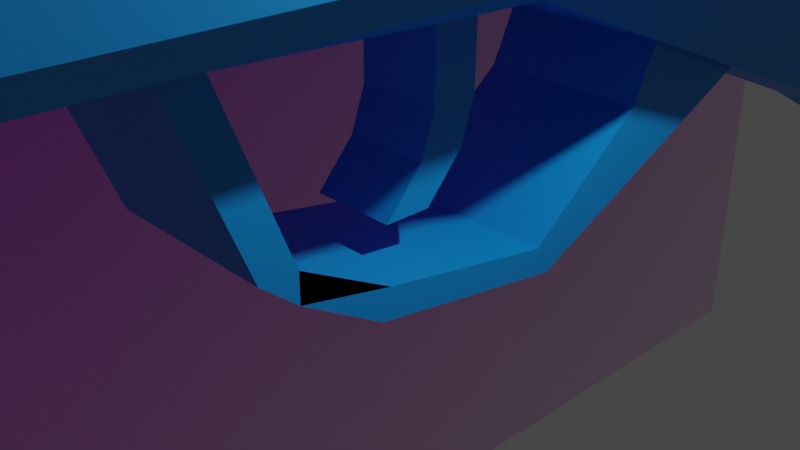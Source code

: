 # Source: DoubleBarrel70percentdone.blend  (saved by Blender 3.3.6; exported with 4.5.12 LTS)
import bpy
from mathutils import Matrix  # noqa: F401  (used for matrix-valued properties, if any)

bpy.ops.wm.read_factory_settings(use_empty=True)
scene = bpy.context.scene
scene.name = 'Scene'

# ---- collections
col_collection = bpy.data.collections.new('Collection'); scene.collection.children.link(col_collection)
col_collection_2 = bpy.data.collections.new('Collection 2'); col_collection.children.link(col_collection_2)

# ---- images (referenced by path relative to the original .blend; pixels are not part of the script)
import os
ASSET_DIR = os.environ.get("B2B_ASSET_DIR", "")  # directory of the original .blend (textures are referenced by path, not embedded)
HERE = os.path.dirname(os.path.abspath(__file__))  # packed textures are extracted next to this script under _unpacked/

def load_image(name, relpath, width, height, colorspace="sRGB"):
    """Load a texture the original file referenced (path relative to the .blend, or extracted next to this script)."""
    p = next((c for c in (os.path.join(HERE, relpath), os.path.join(ASSET_DIR, relpath)) if relpath and os.path.exists(c)), "")
    if p:
        img = bpy.data.images.load(p, check_existing=True)
        img.name = name
    else:  # same state as the original file: an image datablock whose file is absent (Cycles renders it pink)
        img = bpy.data.images.new(name, width, height)
        img.source = "FILE"
        img.filepath = "//" + (relpath or name)
    img.colorspace_settings.name = colorspace
    return img
img_obrez_1200x800_jpg = load_image('obrez-1200x800.jpg', 'obrez-1200x800.jpg', 1024, 1024, 'sRGB')

# ---- materials (node trees are filled in below, after node groups)
mat_material = bpy.data.materials.new('Material')
mat_material.alpha_threshold = 0.0
mat_material.use_transparent_shadow = False
mat_material.roughness = 0.5
mat_material.line_color = (0.0, 0.0, 0.0, 1.0)
mat_obrez_1200x800 = bpy.data.materials.new('obrez-1200x800')
mat_obrez_1200x800.surface_render_method = 'BLENDED'
mat_obrez_1200x800.blend_method = 'BLEND'
mat_obrez_1200x800.use_transparent_shadow = False
mat_material_001 = bpy.data.materials.new('Material.001')
mat_material_001.alpha_threshold = 0.0
mat_material_001.use_transparent_shadow = False
mat_material_001.roughness = 0.5
mat_material_001.line_color = (0.0, 0.0, 0.0, 1.0)

# ---- material node trees
mat_material.use_nodes = True; mat_material.node_tree.nodes.clear()
_N = mat_material.node_tree.nodes; _L = mat_material.node_tree.links
n0 = _N.new('ShaderNodeOutputMaterial'); n0.name = 'Material Output'; n0.location = (300, 300)
n1 = _N.new('ShaderNodeBsdfPrincipled'); n1.name = 'Principled BSDF'; n1.location = (10, 300)
n1.distribution = 'GGX'
n1.subsurface_method = 'RANDOM_WALK_SKIN'
n1.inputs[0].default_value = (0.0, 0.2831, 0.8, 1.0)
n1.inputs[3].default_value = 1.45
n1.inputs[27].default_value = (0.0, 0.0, 0.0, 1.0)
n1.inputs[28].default_value = 1.0
_L.new(n1.outputs[0], n0.inputs[0])
n0.is_active_output = True
mat_obrez_1200x800.use_nodes = True; mat_obrez_1200x800.node_tree.nodes.clear()
_N = mat_obrez_1200x800.node_tree.nodes; _L = mat_obrez_1200x800.node_tree.links
n0 = _N.new('ShaderNodeOutputMaterial'); n0.name = 'Material Output'; n0.location = (300, 300)
n1 = _N.new('ShaderNodeTexImage'); n1.name = 'Image Texture'; n1.location = (-200, 300)
n1.image = img_obrez_1200x800_jpg
n1.extension = 'CLIP'
n2 = _N.new('ShaderNodeBsdfPrincipled'); n2.name = 'Principled BSDF'; n2.location = (0, 300)
n2.distribution = 'GGX'
n2.subsurface_method = 'RANDOM_WALK_SKIN'
n2.inputs[3].default_value = 1.45
n2.inputs[27].default_value = (0.0, 0.0, 0.0, 1.0)
n2.inputs[28].default_value = 1.0
_L.new(n1.outputs[0], n2.inputs[0])
_L.new(n1.outputs[1], n2.inputs[4])
_L.new(n2.outputs[0], n0.inputs[0])
n0.is_active_output = True
mat_material_001.use_nodes = True; mat_material_001.node_tree.nodes.clear()
_N = mat_material_001.node_tree.nodes; _L = mat_material_001.node_tree.links
n0 = _N.new('ShaderNodeOutputMaterial'); n0.name = 'Material Output'; n0.location = (300, 300)
n1 = _N.new('ShaderNodeBsdfPrincipled'); n1.name = 'Principled BSDF'; n1.location = (10, 300)
n1.distribution = 'GGX'
n1.subsurface_method = 'RANDOM_WALK_SKIN'
n1.inputs[0].default_value = (0.03955, 0.03689, 0.03071, 1.0)
n1.inputs[3].default_value = 1.45
n1.inputs[27].default_value = (0.0, 0.0, 0.0, 1.0)
n1.inputs[28].default_value = 1.0
_L.new(n1.outputs[0], n0.inputs[0])
n0.is_active_output = True

# ---- world
world_world = bpy.data.worlds.new('World'); scene.world = world_world
world_world.use_nodes = True; world_world.node_tree.nodes.clear()
_N = world_world.node_tree.nodes; _L = world_world.node_tree.links
n0 = _N.new('ShaderNodeOutputWorld'); n0.name = 'World Output'; n0.location = (300, 300)
n1 = _N.new('ShaderNodeBackground'); n1.name = 'Background'; n1.location = (10, 300)
n1.inputs[0].default_value = (0.05088, 0.05088, 0.05088, 1.0)
_L.new(n1.outputs[0], n0.inputs[0])
n0.is_active_output = True
world_world.color = (0.05088, 0.05088, 0.05088)
world_world.use_sun_shadow = False
world_world.sun_shadow_jitter_overblur = 0.0

# ---- cameras
cam_camera = bpy.data.cameras.new('Camera')
cam_camera.clip_end = 100.0
cam_camera.ortho_scale = 7.314

# ---- lights
light_light = bpy.data.lights.new('Light', 'POINT')
light_light.transmission_factor = 0.0
light_light.energy = 1000.0
light_light.shadow_soft_size = 0.1
light_light.shadow_maximum_resolution = 0.006
light_light.use_absolute_resolution = True

# ---- meshes
me_cube = bpy.data.meshes.new('Cube')
me_cube.from_pydata([(-0.9175, -0.3823, 2.515), (0.9431, -0.3823, 2.515), (0.8824, -0.3566, 2.172), (-0.07157, -0.3566, 2.172), (-0.9175, -15.32, 1.433), (0.7164, -0.3566, 1.92), (-0.2375, -0.3566, 1.92), (0.9431, -15.32, 1.433), (-0.4641, -0.3566, 1.828), (0.4898, -0.3566, 1.828), (-0.6908, -0.3566, 1.92), (0.2631, -0.3566, 1.92), (-0.9175, -15.44, 1.683), (-0.8567, -0.3566, 2.172), (0.9431, -15.44, 1.682), (0.09721, -0.3566, 2.172), (-0.9175, -15.1, 1.255), (0.9431, -15.18, 1.255), (0.9431, 10.3, -2.695), (0.4944, 10.83, -2.607), (0.4963, -0.3587, 0.6602), (0.9341, 0.5117, 0.8665), (0.9431, -0.3585, 1.177), (-0.9175, 10.29, -2.693), (-0.4687, 10.83, -2.607), (-0.9175, 0.5117, 0.8665), (-0.4707, -0.3587, 0.6602), (-0.9175, -0.3566, 1.179), (0.9431, 9.216, -1.342), (0.4943, 9.524, -0.919), (-0.9175, 9.216, -1.342), (-0.4687, 9.524, -0.919), (-0.9175, 7.969, -2.854), (-0.4687, 7.495, -3.097), (0.9431, 7.969, -2.854), (0.4943, 7.495, -3.097), (0.9431, 2.951, 1.897), (0.4943, 2.951, 1.897), (-0.4687, 2.951, 1.897), (-0.9175, 2.951, 1.897), (0.9431, 9.989, -2.076), (0.4943, 10.41, -1.763), (-0.9175, 9.989, -2.076), (-0.4687, 10.41, -1.763), (-0.9175, 5.767, 0.4214), (-0.4687, 5.951, 0.9065), (-0.9175, 6.796, -0.0245), (-0.4687, 7.024, 0.442), (0.9431, 6.796, -0.0245), (0.4943, 7.024, 0.442), (0.9431, 5.767, 0.4214), (0.4943, 5.951, 0.9065), (-0.9175, 8.679, -3.629), (-0.4688, 8.735, -4.183), (-0.9175, 8.361, -3.572), (-0.4687, 8.139, -4.071), (0.9431, 8.39, -3.63), (0.4943, 8.145, -4.096), (0.9431, 8.685, -3.691), (0.4944, 8.735, -4.214), (-0.9175, 10.27, -2.888), (-0.4687, 10.76, -3.123), (-0.9175, 10.15, -3.027), (-0.4688, 10.47, -3.474), (0.9431, 10.15, -3.091), (0.4944, 10.47, -3.505), (0.9431, 10.26, -2.955), (0.4944, 10.76, -3.154), (0.8734, 2.239, 0.1633), (0.4943, 2.045, -0.3179), (-0.9175, 2.239, 0.1633), (-0.4687, 2.045, -0.3178), (-0.9175, 5.68, -1.217), (-0.4687, 5.46, -1.687), (-0.9175, 4.247, -0.6303), (-0.4687, 4.053, -1.111), (0.4943, 4.052, -1.111), (0.8734, 4.245, -0.6294), (0.8734, 5.678, -1.216), (0.4943, 5.459, -1.687), (-0.9175, 8.215, -3.452), (-0.4687, 7.82, -3.803), (-0.9175, 8.053, -3.195), (-0.4686, 7.569, -3.401), (0.9431, 8.054, -3.201), (0.4943, 7.569, -3.401), (0.9431, 8.219, -3.476), (0.4943, 7.816, -3.807), (0.8734, 7.014, -1.92), (0.4943, 6.729, -2.356), (0.9431, 7.507, -2.314), (0.4943, 7.145, -2.688), (-0.9175, 7.507, -2.314), (-0.4687, 7.145, -2.688), (-0.9175, 7.014, -1.92), (-0.4687, 6.729, -2.356), (-0.8567, -15.37, 2.204), (-0.2375, -15.36, 1.952), (-0.4641, -15.36, 1.86), (-0.6908, -15.36, 1.952), (0.09721, -15.37, 2.204), (-0.07157, -15.41, 2.204), (0.2631, -15.36, 1.952), (0.4898, -15.36, 1.86), (0.8824, -15.41, 2.204), (0.7164, -15.36, 1.952), (-0.9175, -15.38, 2.515), (-0.01084, -15.38, 2.515), (0.03648, -15.38, 2.515), (-0.01084, -0.3823, 2.515), (0.03648, -0.3823, 2.515), (0.4301, -14.72, 1.006), (-0.4283, -14.72, 1.006), (0.8824, -0.3823, 2.891), (0.4898, -0.3823, 3.235), (0.7164, -0.3823, 3.143), (0.4898, 1.173, 3.235), (0.9431, 1.354, 2.891), (0.7164, 1.173, 3.143), (-0.4641, -0.3823, 3.235), (-0.8567, -0.3823, 2.891), (-0.6908, -0.3823, 3.143), (-0.9175, 1.348, 2.891), (-0.4641, 1.227, 3.235), (-0.6945, 1.227, 3.143), (-0.9232, 1.631, 2.665), (-0.9175, 2.163, 2.282), (0.9431, 2.163, 2.282), (0.9431, 1.633, 2.666), (0.9431, -0.3585, 1.177), (-0.9175, -0.3566, 1.179), (0.8128, -0.3586, 0.9185), (0.8128, -15.02, 1.131), (-0.7687, -0.3576, 0.9194), (-0.7687, -14.98, 1.131), (0.8824, -15.41, 2.204), (0.9431, -15.31, 2.515), (-0.9175, -15.31, 2.515), (-0.8673, -15.37, 2.258), (0.9431, -15.44, 1.682), (0.8763, -15.48, 1.823), (-0.8506, -15.48, 1.823), (-0.9175, -15.44, 1.683), (0.01282, -0.3587, 0.6602), (-0.4323, 2.045, -0.3179), (-0.4283, 1.023, 0.1633), (0.4241, 2.045, -0.3179), (0.4301, 1.023, 0.1633), (-0.4283, -2.16, -0.4914), (-0.4224, 0.786, -0.3179), (-0.4283, -2.16, -0.7103), (0.4301, -2.16, -0.4914), (0.4341, 0.786, -0.3179), (0.4301, -2.16, -0.7103), (-0.4283, -2.923, 0.7389), (-0.4283, -2.643, 0.7338), (0.4301, -2.923, 0.7389), (0.4301, -2.643, 0.7338), (-0.4283, -2.43, -0.4914), (0.4301, -2.43, -0.4914), (-0.1926, -1.245, -0.6412), (-0.1926, -0.8467, 0.6602), (-0.1926, -0.8962, -0.6412), (-0.1926, -0.4886, 0.6602), (-0.1926, -0.8467, 0.009479), (-0.1926, -0.4977, 0.009479), (-0.1926, -0.6108, -0.3159), (-0.1926, -0.9598, -0.3159), (-0.4283, -0.1551, -1.081), (-0.4283, -0.05027, -1.3), (0.4301, -0.1551, -1.081), (0.4301, -0.05027, -1.3), (-0.4283, -1.556, -1.068), (0.4301, -1.489, -0.8511), (0.4301, -1.556, -1.068), (-0.4283, -1.489, -0.8511), (0.4603, -0.8467, 0.6602), (-0.4671, -0.8467, 0.6602), (0.4867, -0.4886, 0.6602), (-0.4697, -0.4886, 0.6602)], [], [(0, 109, 110, 1, 113, 115, 114, 119, 121, 120), (1, 22, 21, 68, 77, 78, 88, 90, 34, 84, 86, 56, 58, 64, 66, 18, 40, 28, 48, 50, 36, 127, 128, 117, 113), (31, 47, 49, 29), (139, 140, 141, 142, 12, 14), (20, 21, 22, 131), (35, 33, 83, 85), (81, 87, 85, 83), (45, 51, 49, 47), (45, 38, 37, 51), (116, 118, 117, 122, 124, 123), (53, 59, 57, 55), (41, 43, 31, 29), (87, 81, 55, 57), (63, 65, 59, 53), (0, 137, 106), (75, 76, 69, 71), (19, 24, 43, 41), (65, 63, 61, 67), (89, 79, 73, 95), (73, 79, 76, 75), (93, 91, 89, 95), (91, 93, 33, 35), (71, 69, 20, 143, 26), (7, 4, 16, 17), (14, 12, 4, 7), (20, 178, 179, 26, 143), (25, 26, 133, 27), (71, 26, 25, 70), (41, 29, 28, 40), (43, 24, 23, 42), (19, 41, 40, 18), (31, 43, 42, 30), (46, 44, 45, 47), (50, 48, 49, 51), (30, 46, 47, 31), (48, 28, 29, 49), (44, 39, 38, 45), (36, 50, 51, 37), (54, 52, 53, 55), (58, 56, 57, 59), (66, 64, 65, 67), (62, 60, 61, 63), (60, 23, 24, 61), (18, 66, 67, 19), (63, 53, 52, 62), (64, 58, 59, 65), (20, 69, 68, 21), (75, 71, 70, 74), (73, 75, 74, 72), (69, 76, 77, 68), (76, 79, 78, 77), (82, 80, 81, 83), (86, 84, 85, 87), (84, 34, 35, 85), (32, 82, 83, 33), (56, 86, 87, 57), (80, 54, 55, 81), (89, 91, 90, 88), (93, 95, 94, 92), (79, 89, 88, 78), (91, 35, 34, 90), (72, 94, 95, 73), (92, 32, 33, 93), (24, 19, 67, 61), (128, 125, 122, 117), (4, 12, 142, 137, 0, 27, 16), (15, 11, 9, 5, 2, 1, 110), (108, 100, 15, 110), (102, 11, 15, 100), (103, 9, 11, 102), (105, 5, 9, 103), (104, 2, 5, 105), (108, 107, 101, 100), (136, 139, 14, 7, 17, 22, 1), (13, 10, 8, 6, 3, 109, 0), (99, 10, 13, 96), (98, 8, 10, 99), (97, 6, 8, 98), (101, 3, 6, 97), (109, 3, 101, 107), (96, 13, 0, 106, 137, 138), (110, 109, 107, 108), (135, 104, 105, 103, 102, 100, 101, 97, 98, 99, 96, 138, 141, 140), (134, 133, 26, 179, 177, 154, 112), (132, 131, 22, 17), (132, 134, 112, 111), (113, 117, 118, 115), (115, 118, 116, 114), (119, 123, 124, 121), (121, 124, 122, 120), (116, 123, 119, 114), (37, 38, 39, 126, 127, 36), (125, 128, 127, 126), (0, 120, 122, 125, 126, 39, 44, 46, 30, 42, 23, 60, 62, 52, 54, 80, 82, 32, 92, 94, 72, 74, 70, 25, 27), (22, 27, 130, 129), (16, 17, 22, 129, 130, 27), (17, 16, 134, 132), (111, 156, 176, 178, 20, 131, 132), (16, 27, 133, 134), (135, 140, 139, 136), (137, 142, 141, 138), (1, 2, 104, 135, 136), (152, 146, 147), (149, 145, 144), (145, 147, 146, 144), (175, 168, 149, 144, 169, 172, 150, 148), (169, 144, 146, 171), (170, 152, 149, 168), (151, 157, 156, 159, 153), (152, 147, 145, 149), (150, 148, 155, 157, 151, 153), (158, 154, 155, 148, 150), (150, 153, 159, 158), (157, 155, 154, 156), (158, 159, 156, 154), (146, 152, 149, 144), (160, 167, 164, 161, 163, 165, 166, 162), (173, 170, 168, 175), (172, 169, 171, 174), (174, 171, 146, 152, 170, 173, 151, 153), (150, 172, 174, 153), (151, 173, 175, 148, 150, 153), (177, 176, 156, 111, 112, 154), (179, 178, 176, 177)])
_uv = me_cube.uv_layers.new(name='UVMap')
_uv.uv.foreach_set('vector', [0.625, 0.0, 0.625, 0.25, 0.625, 0.5, 0.625, 0.75, 0.625, 0.75, 0.6285, 0.7462, 0.6754, 0.75, 0.8415, 0.75, 0.8414, 0.6775, 0.7844, 0.4782, 0.625, 0.75, 0.625, 0.75, 0.625, 0.6415, 0.5529, 0.685, 0.484, 0.6928, 0.4377, 0.6906, 0.3993, 0.6863, 0.3891, 0.6862, 0.3833, 0.6875, 0.3806, 0.7006, 0.3793, 0.7034, 0.3787, 0.7002, 0.3785, 0.682, 0.3775, 0.5435, 0.3774, 0.5327, 0.3775, 0.526, 0.3785, 0.5264, 0.3843, 0.5303, 0.4526, 0.5408, 0.4833, 0.5426, 0.5748, 0.5, 0.593, 0.5, 0.6113, 0.5, 0.625, 0.5, 0.625, 0.75, 0.375, 0.3148, 0.4578, 0.3148, 0.4578, 0.4352, 0.375, 0.4352, 0.625, 0.75, 0.6351, 0.7687, 0.5915, 0.9789, 0.625, 1.0, 0.625, 1.0, 0.625, 0.75, 0.625, 0.8148, 0.6015, 0.75, 0.625, 0.75, 0.625, 0.7823, 0.375, 0.8148, 0.375, 0.9352, 0.375, 0.9352, 0.375, 0.8148, 0.375, 0.9352, 0.375, 0.8148, 0.375, 0.8148, 0.375, 0.9352, 0.4906, 0.3148, 0.4906, 0.4352, 0.4578, 0.4352, 0.4578, 0.3148, 0.4906, 0.3148, 0.5748, 0.3148, 0.5748, 0.4352, 0.4906, 0.4352, 0.625, 0.5, 0.625, 0.5, 0.625, 0.5, 0.6197, 0.25, 0.625, 0.25, 0.625, 0.2835, 0.375, 0.9353, 0.375, 0.8151, 0.375, 0.8148, 0.375, 0.9352, 0.3102, 0.5, 0.1898, 0.5, 0.1898, 0.5, 0.3102, 0.5, 0.375, 0.8148, 0.375, 0.9352, 0.375, 0.9352, 0.375, 0.8148, 0.1898, 0.5301, 0.3102, 0.5301, 0.3102, 0.7109, 0.1898, 0.7109, 0.625, 0.0, 0.625, 0.9911, 0.625, 0.9912, 0.4723, 0.9352, 0.4724, 0.8148, 0.5411, 0.8148, 0.5411, 0.9352, 0.3102, 0.5, 0.1898, 0.5, 0.1898, 0.5, 0.3102, 0.5, 0.3102, 0.5301, 0.1898, 0.5301, 0.1898, 0.5, 0.3102, 0.5, 0.3827, 0.8148, 0.4236, 0.8148, 0.4236, 0.9352, 0.3827, 0.9352, 0.4236, 0.9352, 0.4236, 0.8148, 0.4724, 0.8148, 0.4723, 0.9352, 0.375, 0.9352, 0.375, 0.8148, 0.3827, 0.8148, 0.3827, 0.9352, 0.375, 0.8148, 0.375, 0.9352, 0.375, 0.9352, 0.375, 0.8148, 0.5411, 0.9352, 0.5411, 0.8148, 0.625, 0.8148, 0.625, 0.875, 0.625, 0.9352, 0.625, 0.75, 0.625, 1.0, 0.625, 1.0, 0.625, 0.75, 0.625, 0.75, 0.625, 1.0, 0.625, 1.0, 0.625, 0.75, 0.625, 0.8146, 0.625, 0.8146, 0.625, 0.9352, 0.625, 0.9352, 0.625, 0.8749, 0.6015, 1.0, 0.625, 0.9354, 0.625, 0.9677, 0.625, 1.0, 0.5411, 0.0, 0.625, 0.0, 0.625, 0.1085, 0.5529, 0.06493, 0.3102, 0.5, 0.3102, 0.5, 0.3843, 0.5303, 0.3785, 0.5264, 0.1898, 0.5, 0.1898, 0.5, 0.125, 0.5, 0.125, 0.5, 0.3102, 0.5, 0.3102, 0.5, 0.3785, 0.5264, 0.3775, 0.526, 0.1898, 0.5, 0.1898, 0.5, 0.125, 0.5, 0.125, 0.5, 0.4526, 0.2091, 0.4833, 0.2073, 0.4906, 0.3148, 0.4578, 0.3148, 0.4833, 0.5426, 0.4526, 0.5408, 0.4578, 0.4352, 0.4906, 0.4352, 0.3842, 0.2195, 0.4526, 0.2091, 0.4578, 0.3148, 0.375, 0.3148, 0.4526, 0.5408, 0.3843, 0.5303, 0.375, 0.4352, 0.4578, 0.4352, 0.4833, 0.2073, 0.5748, 0.25, 0.5748, 0.3148, 0.4906, 0.3148, 0.5748, 0.5, 0.4833, 0.5426, 0.4906, 0.4352, 0.5748, 0.4352, 0.375, 1.0, 0.375, 1.0, 0.375, 0.9353, 0.375, 0.9352, 0.375, 0.7503, 0.375, 0.7501, 0.375, 0.8148, 0.375, 0.8151, 0.3774, 0.5327, 0.3775, 0.5435, 0.3102, 0.5301, 0.3102, 0.5, 0.125, 0.5215, 0.125, 0.5096, 0.1898, 0.5, 0.1898, 0.5301, 0.125, 0.5, 0.125, 0.5, 0.1898, 0.5, 0.1898, 0.5, 0.3775, 0.526, 0.3774, 0.5327, 0.3102, 0.5, 0.3102, 0.5, 0.1898, 0.5301, 0.1898, 0.7109, 0.125, 0.6963, 0.125, 0.5426, 0.3775, 0.5435, 0.3785, 0.682, 0.3102, 0.7109, 0.3102, 0.5301, 0.625, 0.8148, 0.5411, 0.8148, 0.5529, 0.685, 0.625, 0.6415, 0.4723, 0.9352, 0.5411, 0.9352, 0.541, 1.0, 0.4723, 1.0, 0.4236, 0.9352, 0.4723, 0.9352, 0.4723, 1.0, 0.4235, 1.0, 0.5411, 0.8148, 0.4724, 0.8148, 0.484, 0.6928, 0.5529, 0.685, 0.4724, 0.8148, 0.4236, 0.8148, 0.4377, 0.6906, 0.484, 0.6928, 0.375, 1.0, 0.375, 1.0, 0.375, 0.9352, 0.375, 0.9352, 0.3793, 0.7034, 0.3806, 0.7006, 0.375, 0.8148, 0.375, 0.8148, 0.3806, 0.7006, 0.3833, 0.6875, 0.375, 0.8148, 0.375, 0.8148, 0.375, 1.0, 0.375, 1.0, 0.375, 0.9352, 0.375, 0.9352, 0.3787, 0.7002, 0.3793, 0.7034, 0.375, 0.8148, 0.375, 0.8148, 0.375, 1.0, 0.375, 1.0, 0.375, 0.9352, 0.375, 0.9352, 0.3827, 0.8148, 0.375, 0.8148, 0.3891, 0.6862, 0.3993, 0.6863, 0.375, 0.9352, 0.3827, 0.9352, 0.3827, 1.0, 0.375, 1.0, 0.4236, 0.8148, 0.3827, 0.8148, 0.3993, 0.6863, 0.4377, 0.6906, 0.375, 0.8148, 0.375, 0.8148, 0.3833, 0.6875, 0.3891, 0.6862, 0.4235, 1.0, 0.3827, 1.0, 0.3827, 0.9352, 0.4236, 0.9352, 0.375, 1.0, 0.375, 1.0, 0.375, 0.9352, 0.375, 0.9352, 0.1898, 0.5, 0.3102, 0.5, 0.3102, 0.5, 0.1898, 0.5, 0.6113, 0.5, 0.6112, 0.2507, 0.625, 0.2515, 0.625, 0.5, 0.625, 1.0, 0.625, 1.0, 0.625, 1.0, 0.625, 0.9955, 0.625, 0.0, 0.625, 0.003575, 0.625, 1.0, 0.5422, 0.13, 0.63, 0.04215, 0.75, 0.01, 0.87, 0.04215, 0.9578, 0.13, 0.99, 0.25, 0.51, 0.25, 0.25, 0.862, 0.3333, 0.8618, 0.3333, 0.5, 0.25, 0.5, 0.4167, 0.8616, 0.4167, 0.5, 0.3333, 0.5, 0.3333, 0.8618, 0.5, 0.8615, 0.5, 0.5, 0.4167, 0.5, 0.4167, 0.8616, 0.5833, 0.8616, 0.5833, 0.5, 0.5, 0.5, 0.5, 0.8615, 0.6667, 0.8618, 0.6667, 0.5, 0.5833, 0.5, 0.5833, 0.8616, 0.25, 0.862, 0.75, 0.862, 0.6667, 0.8618, 0.3333, 0.8618, 0.625, 0.75, 0.625, 0.75, 0.625, 0.75, 0.625, 0.75, 0.625, 0.75, 0.625, 0.75, 0.625, 0.75, 0.5422, 0.13, 0.63, 0.04215, 0.75, 0.01, 0.87, 0.04215, 0.9578, 0.13, 0.99, 0.25, 0.51, 0.25, 0.4167, 0.8616, 0.4167, 0.5, 0.3333, 0.5, 0.3333, 0.8618, 0.5, 0.8615, 0.5, 0.5, 0.4167, 0.5, 0.4167, 0.8616, 0.5833, 0.8616, 0.5833, 0.5, 0.5, 0.5, 0.5, 0.8615, 0.6667, 0.8618, 0.6667, 0.5, 0.5833, 0.5, 0.5833, 0.8616, 0.75, 0.5, 0.6667, 0.5, 0.6667, 0.8618, 0.75, 0.862, 0.3333, 0.8618, 0.3333, 0.5, 0.25, 0.5, 0.25, 0.862, 0.25, 0.862, 0.3188, 0.8618, 0.25, 0.5, 0.75, 0.5, 0.75, 0.862, 0.25, 0.862, 0.6667, 0.8618, 0.6667, 0.8618, 0.5833, 0.8616, 0.5, 0.8615, 0.4167, 0.8616, 0.3333, 0.8618, 0.6667, 0.8618, 0.5833, 0.8616, 0.5, 0.8615, 0.4167, 0.8616, 0.3333, 0.8618, 0.3188, 0.8618, 0.5915, 0.9789, 0.6351, 0.7687, 0.625, 0.9677, 0.625, 0.4695, 0.625, 0.9354, 0.625, 0.9354, 0.625, 0.9354, 0.625, 0.9354, 0.625, 0.9354, 0.625, 0.7823, 0.625, 0.7823, 0.625, 0.75, 0.625, 0.75, 0.625, 0.7823, 0.625, 0.9677, 0.625, 0.9354, 0.625, 0.8146, 0.625, 0.75, 0.625, 0.5, 0.625, 0.5, 0.6285, 0.7462, 0.6285, 0.7462, 0.625, 0.5, 0.6754, 0.5, 0.6754, 0.75, 0.8415, 0.75, 0.8415, 0.5, 0.875, 0.5, 0.875, 0.75, 0.625, 0.0, 0.625, 0.25, 0.625, 0.25, 0.625, 0.0, 0.6754, 0.5, 0.8415, 0.5, 0.8415, 0.75, 0.6754, 0.75, 0.5748, 0.4352, 0.5748, 0.3148, 0.5748, 0.25, 0.593, 0.25, 0.593, 0.5, 0.5748, 0.5, 0.6112, 0.2507, 0.6113, 0.5, 0.593, 0.5, 0.593, 0.25, 0.625, 0.0, 0.625, 0.0, 0.6197, 0.25, 0.6088, 0.25, 0.593, 0.25, 0.5748, 0.25, 0.4833, 0.2073, 0.4526, 0.2091, 0.3842, 0.2195, 0.3785, 0.2233, 0.3775, 0.2235, 0.3774, 0.2181, 0.3776, 0.2071, 0.3786, 0.06855, 0.3789, 0.04912, 0.3793, 0.04602, 0.3805, 0.04863, 0.3833, 0.06172, 0.3891, 0.06344, 0.3993, 0.06347, 0.4376, 0.05934, 0.4839, 0.05714, 0.5529, 0.06493, 0.625, 0.1085, 0.625, 0.0, 0.0, 0.0, 0.0, 0.0, 0.0, 0.0, 0.0, 0.0, 0.625, 1.0, 0.625, 0.75, 0.625, 0.75, 0.625, 0.75, 0.625, 0.003575, 0.625, 0.003575, 0.625, 0.75, 0.625, 1.0, 0.625, 0.9677, 0.625, 0.7823, 0.625, 0.8146, 0.625, 0.8146, 0.625, 0.8146, 0.625, 0.8146, 0.625, 0.8146, 0.625, 0.7823, 0.625, 0.7823, 0.625, 1.0, 0.625, 0.003575, 0.625, 0.4695, 0.625, 0.9677, 0.625, 0.75, 0.625, 0.75, 0.625, 0.75, 0.625, 0.75, 0.625, 0.9955, 0.625, 1.0, 0.625, 1.0, 0.625, 1.0, 0.75, 0.5, 0.6667, 0.5, 0.6667, 0.8618, 0.6667, 0.8618, 0.75, 0.8604, 0.0, 0.0, 0.0, 0.0, 0.0, 0.0, 0.0, 0.0, 0.0, 0.0, 0.0, 0.0, 0.125, 0.5, 0.375, 0.5, 0.375, 0.75, 0.125, 0.75, 0.4375, 0.0, 0.5, 0.0, 0.625, 0.0, 0.625, 0.25, 0.5, 0.25, 0.4375, 0.25, 0.375, 0.25, 0.375, 0.0, 0.5, 0.25, 0.625, 0.25, 0.375, 0.75, 0.5, 0.5, 0.5, 0.75, 0.625, 0.75, 0.625, 1.0, 0.5, 1.0, 0.4427, 0.5, 0.625, 0.5, 0.625, 0.75, 0.4383, 0.75, 0.375, 0.5, 0.0, 0.0, 0.0, 0.0, 0.0, 0.0, 0.0, 0.0, 0.375, 0.25, 0.4586, 0.25, 0.625, 0.25, 0.625, 0.5, 0.4427, 0.5, 0.375, 0.5, 0.4505, 0.0, 0.625, 0.0, 0.625, 0.25, 0.4586, 0.25, 0.375, 0.25, 0.125, 0.5, 0.375, 0.5, 0.4383, 0.75, 0.4505, 1.0, 0.625, 0.5, 0.875, 0.5, 0.875, 0.75, 0.625, 0.75, 0.4505, 1.0, 0.4383, 0.75, 0.625, 0.75, 0.625, 1.0, 0.375, 0.75, 0.5, 0.75, 0.5, 1.0, 0.375, 1.0, 0.375, 0.0, 0.4375, 0.0, 0.5, 0.0, 0.625, 0.0, 0.625, 0.25, 0.5, 0.25, 0.4375, 0.25, 0.375, 0.25, 0.4375, 0.75, 0.5, 0.75, 0.5, 1.0, 0.4375, 1.0, 0.4375, 0.25, 0.5, 0.25, 0.5, 0.5, 0.4375, 0.5, 0.4375, 0.5, 0.5, 0.5, 0.625, 0.5, 0.625, 0.75, 0.5, 0.75, 0.4375, 0.75, 0.375, 0.75, 0.375, 0.5, 0.375, 0.25, 0.4375, 0.25, 0.4375, 0.5, 0.375, 0.5, 0.375, 0.75, 0.4375, 0.75, 0.4375, 1.0, 0.125, 0.75, 0.125, 0.5, 0.375, 0.5, 0.625, 0.9352, 0.625, 0.8146, 0.625, 0.8146, 0.625, 0.8146, 0.625, 0.9354, 0.625, 0.9353, 0.625, 0.9352, 0.625, 0.8146, 0.625, 0.8146, 0.625, 0.9352])
me_cube.materials.append(mat_material)
me_cube.use_mirror_vertex_groups = False
me_cube.update()
me_obrez_1200x800 = bpy.data.meshes.new('obrez-1200x800')
me_obrez_1200x800.from_pydata([(-0.75, -0.5, 0.0), (0.75, -0.5, 0.0), (-0.75, 0.5, 0.0), (0.75, 0.5, 0.0)], [], [(0, 1, 3, 2)])
_uv = me_obrez_1200x800.uv_layers.new(name='UVMap')
_uv.uv.foreach_set('vector', [0.0, 0.0, 1.0, 0.0, 1.0, 1.0, 0.0, 1.0])
me_obrez_1200x800.materials.append(mat_obrez_1200x800)
me_obrez_1200x800.update()
me_cube_004 = bpy.data.meshes.new('Cube.004')
me_cube_004.from_pydata([(-0.1926, -1.245, -0.6412), (-0.1926, -0.8467, 0.6602), (-0.1926, -0.8962, -0.6412), (-0.1926, -0.4886, 0.6602), (0.2322, -1.245, -0.6412), (0.2322, -0.8467, 0.6602), (0.2322, -0.8962, -0.6412), (0.2322, -0.4886, 0.6602), (-0.1926, -0.8467, 0.009479), (-0.1926, -0.4977, 0.009479), (0.2322, -0.4977, 0.009479), (0.2322, -0.8467, 0.009479), (-0.1926, -0.6108, -0.3159), (0.2322, -0.6108, -0.3159), (0.2322, -0.9598, -0.3159), (-0.1926, -0.9598, -0.3159)], [], [(9, 3, 7, 10), (11, 5, 1, 8), (2, 6, 4, 0), (14, 11, 8, 15), (6, 13, 10, 7, 5, 11, 14, 4), (12, 9, 10, 13), (2, 12, 13, 6), (4, 14, 15, 0)])
_uv = me_cube_004.uv_layers.new(name='UVMap')
_uv.uv.foreach_set('vector', [0.5, 0.25, 0.625, 0.25, 0.625, 0.5, 0.5, 0.5, 0.5, 0.75, 0.625, 0.75, 0.625, 1.0, 0.5, 1.0, 0.125, 0.5, 0.375, 0.5, 0.375, 0.75, 0.125, 0.75, 0.4375, 0.75, 0.5, 0.75, 0.5, 1.0, 0.4375, 1.0, 0.375, 0.5, 0.4375, 0.5, 0.5, 0.5, 0.625, 0.5, 0.625, 0.75, 0.5, 0.75, 0.4375, 0.75, 0.375, 0.75, 0.4375, 0.25, 0.5, 0.25, 0.5, 0.5, 0.4375, 0.5, 0.375, 0.25, 0.4375, 0.25, 0.4375, 0.5, 0.375, 0.5, 0.375, 0.75, 0.4375, 0.75, 0.4375, 1.0, 0.375, 1.0])
me_cube_004.materials.append(mat_material)
me_cube_004.use_mirror_vertex_groups = False
me_cube_004.update()
me_cube_002 = bpy.data.meshes.new('Cube.002')
me_cube_002.from_pydata([(-0.8695, -3.099, -0.3436), (-0.477, 11.92, 0.6873), (-0.477, -16.32, 0.6873), (-0.2503, 11.92, 0.5952), (-0.2503, -16.32, 0.5952), (-0.08439, 11.92, 0.3436), (-0.08439, -16.32, 0.3436), (-0.02366, 11.92, -1.118e-07), (-0.02366, -16.32, -1.118e-07), (-0.08439, 11.92, -0.3436), (-0.08439, -16.32, -0.3436), (-0.2503, 11.92, -0.5952), (-0.2503, -16.32, -0.5952), (-0.477, 11.92, -0.6873), (-0.477, -16.32, -0.6873), (-0.7036, 11.92, -0.5952), (-0.7036, -16.32, -0.5952), (-0.8695, 11.92, -0.3436), (-0.8695, -16.32, -0.3436), (-0.9303, 11.92, -1.118e-07), (-0.9303, -16.32, -1.118e-07), (-0.8695, 11.92, 0.3436), (-0.8695, -16.32, 0.3436), (-0.7036, 11.92, 0.5952), (-0.7036, -16.32, 0.5952), (-0.02366, -3.099, -1.118e-07), (-0.08439, -3.099, -0.3436), (-0.2503, -3.099, -0.5952), (-0.477, -3.099, -0.6873), (-0.7036, -3.099, -0.5952), (0.8695, -3.099, -0.3436), (0.477, 11.92, 0.6873), (0.477, -16.32, 0.6873), (0.7036, 11.92, 0.5952), (0.7036, -16.32, 0.5952), (0.8695, 11.92, 0.3436), (0.8695, -16.32, 0.3436), (0.9303, 11.92, 1.267e-07), (0.9303, -16.32, 1.267e-07), (0.8695, 11.92, -0.3436), (0.8695, -16.32, -0.3436), (0.7036, 11.92, -0.5952), (0.7036, -16.32, -0.5952), (0.477, 11.92, -0.6873), (0.477, -16.32, -0.6873), (0.2503, 11.92, -0.5952), (0.2503, -16.32, -0.5952), (0.08439, 11.92, -0.3436), (0.08439, -16.32, -0.3436), (0.02366, 11.92, 1.267e-07), (0.02366, -16.32, 1.267e-07), (0.08439, 11.92, 0.3436), (0.08439, -16.32, 0.3436), (0.2503, 11.92, 0.5952), (0.2503, -16.32, 0.5952), (0.7036, -3.099, -0.5952), (0.477, -3.099, -0.6873), (0.2503, -3.099, -0.5952), (0.08439, -3.099, -0.3436), (0.02366, -3.099, 1.267e-07), (-0.2503, -16.32, 0.6873), (-0.2503, 11.92, 0.6873), (0.2503, -16.32, 0.6873), (0.2503, 11.92, 0.6873), (-0.05992, -16.32, 0.6873), (-0.05992, -16.32, 0.8563), (-0.05992, -15.65, 0.6873), (-0.05992, -15.65, 0.6873), (0.07484, -16.32, 0.6873), (0.07484, -16.32, 0.8563), (0.07484, -15.65, 0.6873), (0.07484, -15.65, 0.6873), (-8.941e-08, -16.32, 0.6873), (-0.05992, -15.98, 0.6873), (-0.05992, -15.98, 0.8563), (0.07484, -15.98, 0.6873), (0.07484, -15.98, 0.8563)], [], [(17, 0, 18, 20, 19), (1, 2, 4, 3), (3, 4, 6, 5), (25, 8, 10, 26), (26, 10, 12, 27), (27, 12, 14, 28), (28, 14, 16, 29), (29, 16, 18, 0), (5, 6, 8, 25, 7), (4, 2, 24, 22, 20, 18, 16, 14, 12, 10, 8, 6), (19, 20, 22, 21), (21, 22, 24, 23), (1, 3, 5, 7, 9, 11, 13, 15, 17, 19, 21, 23), (15, 29, 0, 17), (13, 28, 29, 15), (11, 27, 28, 13), (9, 26, 27, 11), (7, 25, 26, 9), (37, 38, 40, 30, 39), (31, 32, 34, 33), (33, 34, 36, 35), (23, 24, 2, 1), (30, 40, 42, 55), (55, 42, 44, 56), (56, 44, 46, 57), (57, 46, 48, 58), (58, 48, 50, 59), (35, 36, 38, 37), (34, 32, 54, 52, 50, 48, 46, 44, 42, 40, 38, 36), (49, 59, 50, 52, 51), (51, 52, 54, 53), (31, 33, 35, 37, 39, 41, 43, 45, 47, 49, 51, 53), (47, 58, 59, 49), (45, 57, 58, 47), (43, 56, 57, 45), (41, 55, 56, 43), (39, 30, 55, 41), (53, 54, 32, 31), (4, 54, 62, 72, 60), (6, 8, 10, 12, 46, 48, 50, 52, 54, 4), (46, 12, 27, 57), (60, 72, 62, 63, 61), (54, 53, 63, 62), (53, 3, 61, 63), (3, 4, 60, 61), (73, 74, 67, 66), (66, 67, 71, 70), (75, 76, 69, 68), (68, 69, 65, 64), (73, 75, 68, 64), (76, 74, 65, 69), (71, 67, 74, 76), (66, 70, 75, 73), (70, 71, 76, 75), (64, 65, 74, 73)])
_uv = me_cube_002.uv_layers.new(name='UVMap')
_uv.uv.foreach_set('vector', [0.3333, 0.5, 0.3333, 0.862, 0.3333, 1.0, 0.25, 1.0, 0.25, 0.5, 1.0, 0.5, 1.0, 1.0, 0.9167, 1.0, 0.9167, 0.5, 0.9167, 0.5, 0.9167, 1.0, 0.8333, 1.0, 0.8333, 0.5, 0.75, 0.862, 0.75, 1.0, 0.6667, 1.0, 0.6667, 0.862, 0.6667, 0.862, 0.6667, 1.0, 0.5833, 1.0, 0.5833, 0.862, 0.5833, 0.862, 0.5833, 1.0, 0.5, 1.0, 0.5, 0.862, 0.5, 0.862, 0.5, 1.0, 0.4167, 1.0, 0.4167, 0.862, 0.4167, 0.862, 0.4167, 1.0, 0.3333, 1.0, 0.3333, 0.862, 0.8333, 0.5, 0.8333, 1.0, 0.75, 1.0, 0.75, 0.862, 0.75, 0.5, 0.37, 0.4578, 0.25, 0.49, 0.13, 0.4578, 0.04215, 0.37, 0.01, 0.25, 0.04215, 0.13, 0.13, 0.04215, 0.25, 0.01, 0.37, 0.04215, 0.4578, 0.13, 0.49, 0.25, 0.4578, 0.37, 0.25, 0.5, 0.25, 1.0, 0.1667, 1.0, 0.1667, 0.5, 0.1667, 0.5, 0.1667, 1.0, 0.08333, 1.0, 0.08333, 0.5, 0.75, 0.49, 0.87, 0.4578, 0.9578, 0.37, 0.99, 0.25, 0.9578, 0.13, 0.87, 0.04215, 0.75, 0.01, 0.63, 0.04215, 0.5422, 0.13, 0.51, 0.25, 0.5422, 0.37, 0.63, 0.4578, 0.4167, 0.5, 0.4167, 0.862, 0.3333, 0.862, 0.3333, 0.5, 0.5, 0.5, 0.5, 0.862, 0.4167, 0.862, 0.4167, 0.5, 0.5833, 0.5, 0.5833, 0.862, 0.5, 0.862, 0.5, 0.5, 0.6667, 0.5, 0.6667, 0.862, 0.5833, 0.862, 0.5833, 0.5, 0.75, 0.5, 0.75, 0.862, 0.6667, 0.862, 0.6667, 0.5, 0.75, 0.5, 0.75, 1.0, 0.6667, 1.0, 0.6667, 0.862, 0.6667, 0.5, 1.0, 0.5, 1.0, 1.0, 0.9167, 1.0, 0.9167, 0.5, 0.9167, 0.5, 0.9167, 1.0, 0.8333, 1.0, 0.8333, 0.5, 0.08333, 0.5, 0.08333, 1.0, 7.451e-08, 1.0, 7.451e-08, 0.5, 0.6667, 0.862, 0.6667, 1.0, 0.5833, 1.0, 0.5833, 0.862, 0.5833, 0.862, 0.5833, 1.0, 0.5, 1.0, 0.5, 0.862, 0.5, 0.862, 0.5, 1.0, 0.4167, 1.0, 0.4167, 0.862, 0.4167, 0.862, 0.4167, 1.0, 0.3333, 1.0, 0.3333, 0.862, 0.3333, 0.862, 0.3333, 1.0, 0.25, 1.0, 0.25, 0.862, 0.8333, 0.5, 0.8333, 1.0, 0.75, 1.0, 0.75, 0.5, 0.37, 0.4578, 0.25, 0.49, 0.13, 0.4578, 0.04215, 0.37, 0.01, 0.25, 0.04215, 0.13, 0.13, 0.04215, 0.25, 0.01, 0.37, 0.04215, 0.4578, 0.13, 0.49, 0.25, 0.4578, 0.37, 0.25, 0.5, 0.25, 0.862, 0.25, 1.0, 0.1667, 1.0, 0.1667, 0.5, 0.1667, 0.5, 0.1667, 1.0, 0.08333, 1.0, 0.08333, 0.5, 0.75, 0.49, 0.87, 0.4578, 0.9578, 0.37, 0.99, 0.25, 0.9578, 0.13, 0.87, 0.04215, 0.75, 0.01, 0.63, 0.04215, 0.5422, 0.13, 0.51, 0.25, 0.5422, 0.37, 0.63, 0.4578, 0.3333, 0.5, 0.3333, 0.862, 0.25, 0.862, 0.25, 0.5, 0.4167, 0.5, 0.4167, 0.862, 0.3333, 0.862, 0.3333, 0.5, 0.5, 0.5, 0.5, 0.862, 0.4167, 0.862, 0.4167, 0.5, 0.5833, 0.5, 0.5833, 0.862, 0.5, 0.862, 0.5, 0.5, 0.6667, 0.5, 0.6667, 0.862, 0.5833, 0.862, 0.5833, 0.5, 0.08333, 0.5, 0.08333, 1.0, 7.451e-08, 1.0, 7.451e-08, 0.5, 0.0, 0.0, 0.0, 0.0, 0.0, 0.0, 0.0, 0.0, 0.0, 0.0, 0.0, 0.0, 0.0, 0.0, 0.0, 0.0, 0.0, 0.0, 0.0, 0.0, 0.0, 0.0, 0.0, 0.0, 0.0, 0.0, 0.0, 0.0, 0.0, 0.0, 0.0, 0.0, 0.0, 0.0, 0.0, 0.0, 0.0, 0.0, 0.9167, 1.0, 0.5, 1.0, 0.08333, 1.0, 0.08333, 0.5, 0.9167, 0.5, 0.08333, 1.0, 0.08333, 0.5, 0.08333, 0.5, 0.08333, 1.0, 0.0, 0.0, 0.0, 0.0, 0.0, 0.0, 0.0, 0.0, 0.9167, 0.5, 0.9167, 1.0, 0.9167, 1.0, 0.9167, 0.5, 0.375, 0.125, 0.625, 0.125, 0.625, 0.25, 0.375, 0.25, 0.375, 0.25, 0.625, 0.25, 0.625, 0.5, 0.375, 0.5, 0.375, 0.625, 0.625, 0.625, 0.625, 0.75, 0.375, 0.75, 0.375, 0.75, 0.625, 0.75, 0.625, 1.0, 0.375, 1.0, 0.125, 0.625, 0.375, 0.625, 0.375, 0.75, 0.125, 0.75, 0.625, 0.625, 0.875, 0.625, 0.875, 0.75, 0.625, 0.75, 0.625, 0.5, 0.875, 0.5, 0.875, 0.625, 0.625, 0.625, 0.125, 0.5, 0.375, 0.5, 0.375, 0.625, 0.125, 0.625, 0.375, 0.5, 0.625, 0.5, 0.625, 0.625, 0.375, 0.625, 0.375, 0.0, 0.625, 0.0, 0.625, 0.125, 0.375, 0.125])
me_cube_002.materials.append(mat_material_001)
me_cube_002.use_mirror_vertex_groups = False
me_cube_002.update()

# ---- objects
ob_cube = bpy.data.objects.new('Cube', me_cube)
ob_light = bpy.data.objects.new('Light', light_light)
ob_camera = bpy.data.objects.new('Camera', cam_camera)
ob_obrez_1200x800 = bpy.data.objects.new('obrez-1200x800', me_obrez_1200x800)
ob_trigger = bpy.data.objects.new('Trigger', me_cube_004)
ob_barrels = bpy.data.objects.new('Barrels', me_cube_002)

# ---- transforms, parenting, visibility, modifiers, constraints
ob_cube.location = (-0.02986, 1.276, 1.315)
ob_cube.scale = (2.33, 1.537, 1.537)
ob_cube.lock_rotations_4d = False
ob_cube.empty_display_type = 'ARROWS'
ob_cube.lineart.crease_threshold = 0.0
ob_light.location = (4.076, 1.005, 5.904)
ob_light.rotation_euler = (0.6503, 0.05522, 1.866)
ob_light.lock_rotations_4d = False
ob_light.empty_display_type = 'ARROWS'
ob_light.color = (0.0, 0.0, 0.0, 0.0)
ob_light.lineart.crease_threshold = 0.0
ob_camera.location = (7.359, -6.926, 4.958)
ob_camera.rotation_euler = (1.109, 0.0, 0.8149)
ob_camera.lock_rotations_4d = False
ob_camera.empty_display_type = 'ARROWS'
ob_camera.color = (0.0, 0.0, 0.0, 0.0)
ob_camera.display_type = 'WIRE'
ob_camera.lineart.crease_threshold = 0.0
ob_obrez_1200x800.location = (-6.564, -3.125, 2.935)
ob_obrez_1200x800.rotation_euler = (1.571, 0.0, 1.571)
ob_obrez_1200x800.scale = (28.96, 28.96, 1.0)
ob_trigger.location = (-0.02986, 1.276, 1.315)
ob_trigger.scale = (2.33, 1.537, 1.537)
ob_trigger.lock_rotations_4d = False
ob_trigger.empty_display_type = 'ARROWS'
ob_trigger.lineart.crease_threshold = 0.0
ob_barrels.location = (4.768e-07, -17.64, 5.23)
ob_barrels.scale = (2.33, 1.537, 1.537)
ob_barrels.lock_rotations_4d = False
ob_barrels.empty_display_type = 'ARROWS'
ob_barrels.lineart.crease_threshold = 0.0

# ---- collection membership
col_collection.objects.link(ob_cube)
col_collection.objects.link(ob_light)
col_collection.objects.link(ob_camera)
col_collection.objects.link(ob_obrez_1200x800)
col_collection.objects.link(ob_trigger)
col_collection_2.objects.link(ob_barrels)

# ---- scene / render settings (as saved in the file)
scene.camera = ob_camera
scene.frame_start = 1; scene.frame_end = 250; scene.frame_set(250)
scene.render.engine = 'BLENDER_EEVEE_NEXT'
scene.cycles.sampling_pattern = 'TABULATED_SOBOL'
scene.cycles.use_light_tree = False
scene.view_settings.view_transform = 'Filmic'
bpy.context.view_layer.update()
